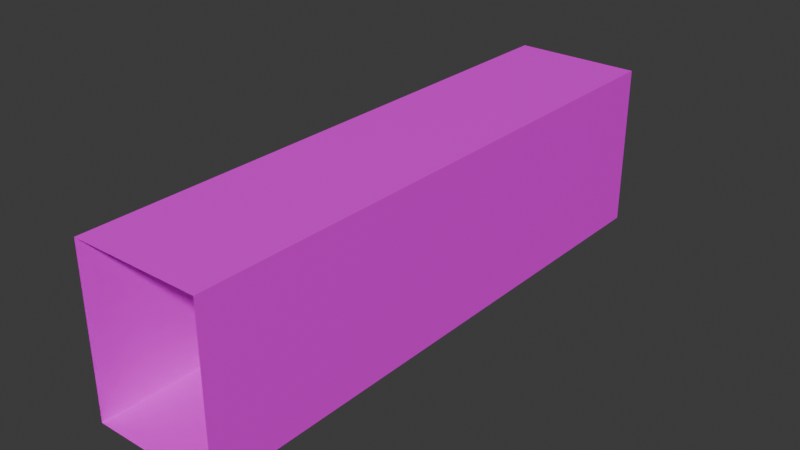 # Source: Spooky_Corridor.blend  (saved by Blender 4.5.87; exported with 4.5.12 LTS)
import bpy
from mathutils import Matrix  # noqa: F401  (used for matrix-valued properties, if any)

bpy.ops.wm.read_factory_settings(use_empty=True)
scene = bpy.context.scene
scene.name = 'Scene'

# ---- collections
col_collection = bpy.data.collections.new('Collection'); scene.collection.children.link(col_collection)

# ---- images (referenced by path relative to the original .blend; pixels are not part of the script)
import os
ASSET_DIR = os.environ.get("B2B_ASSET_DIR", "")  # directory of the original .blend (textures are referenced by path, not embedded)
HERE = os.path.dirname(os.path.abspath(__file__))  # packed textures are extracted next to this script under _unpacked/

def load_image(name, relpath, width, height, colorspace="sRGB"):
    """Load a texture the original file referenced (path relative to the .blend, or extracted next to this script)."""
    p = next((c for c in (os.path.join(HERE, relpath), os.path.join(ASSET_DIR, relpath)) if relpath and os.path.exists(c)), "")
    if p:
        img = bpy.data.images.load(p, check_existing=True)
        img.name = name
    else:  # same state as the original file: an image datablock whose file is absent (Cycles renders it pink)
        img = bpy.data.images.new(name, width, height)
        img.source = "FILE"
        img.filepath = "//" + (relpath or name)
    img.colorspace_settings.name = colorspace
    return img
img_imgp5539_almost_seamless_jpg = load_image('imgp5539_almost_seamless.jpg', 'imgp5539_almost_seamless.jpg', 1024, 1024, 'sRGB')
img_imgp5493_seamless_1_jpg = load_image('imgp5493_seamless_1.jpg', 'imgp5493_seamless_1.jpg', 1024, 1024, 'sRGB')
img_wood_door_01_png = load_image('wood_door_01.png', 'wood_door_01.png', 1024, 1024, 'sRGB')
img_wood_door_01_n_png = load_image('wood_door_01_n.png', 'wood_door_01_n.png', 1024, 1024, 'Non-Color')

# ---- materials (node trees are filled in below, after node groups)
mat_wall = bpy.data.materials.new('Wall')
mat_floor = bpy.data.materials.new('Floor')
mat_door_frame = bpy.data.materials.new('Door Frame')
mat_door = bpy.data.materials.new('Door')

# ---- material node trees
mat_wall.use_nodes = True; mat_wall.node_tree.nodes.clear()
_N = mat_wall.node_tree.nodes; _L = mat_wall.node_tree.links
n0 = _N.new('ShaderNodeBsdfPrincipled'); n0.name = 'Principled BSDF'; n0.location = (-200, 100)
n1 = _N.new('ShaderNodeOutputMaterial'); n1.name = 'Material Output'; n1.location = (200, 100)
n2 = _N.new('ShaderNodeTexImage'); n2.name = 'Image Texture'; n2.location = (-524, -22)
n2.image = img_imgp5539_almost_seamless_jpg
_L.new(n0.outputs[0], n1.inputs[0])
_L.new(n2.outputs[0], n0.inputs[0])
n1.is_active_output = True
mat_floor.use_nodes = True; mat_floor.node_tree.nodes.clear()
_N = mat_floor.node_tree.nodes; _L = mat_floor.node_tree.links
n0 = _N.new('ShaderNodeBsdfPrincipled'); n0.name = 'Principled BSDF'; n0.location = (-200, 100)
n1 = _N.new('ShaderNodeOutputMaterial'); n1.name = 'Material Output'; n1.location = (200, 100)
n2 = _N.new('ShaderNodeTexImage'); n2.name = 'Image Texture'; n2.location = (-579, 82)
n2.image = img_imgp5493_seamless_1_jpg
_L.new(n0.outputs[0], n1.inputs[0])
_L.new(n2.outputs[0], n0.inputs[0])
n1.is_active_output = True
mat_door_frame.use_nodes = True; mat_door_frame.node_tree.nodes.clear()
_N = mat_door_frame.node_tree.nodes; _L = mat_door_frame.node_tree.links
n0 = _N.new('ShaderNodeBsdfPrincipled'); n0.name = 'Principled BSDF'; n0.location = (-200, 100)
n1 = _N.new('ShaderNodeOutputMaterial'); n1.name = 'Material Output'; n1.location = (200, 100)
n2 = _N.new('ShaderNodeTexImage'); n2.name = 'Image Texture'; n2.location = (-546, 170)
n2.image = img_wood_door_01_png
n3 = _N.new('ShaderNodeTexImage'); n3.name = 'Image Texture.001'; n3.location = (-591, -334)
n3.image = img_wood_door_01_n_png
n4 = _N.new('ShaderNodeNormal'); n4.name = 'Normal'; n4.location = (-416, -134)
_L.new(n0.outputs[0], n1.inputs[0])
_L.new(n2.outputs[0], n0.inputs[0])
_L.new(n3.outputs[0], n4.inputs[0])
_L.new(n4.outputs[0], n0.inputs[5])
n1.is_active_output = True
mat_door.use_nodes = True; mat_door.node_tree.nodes.clear()
_N = mat_door.node_tree.nodes; _L = mat_door.node_tree.links
n0 = _N.new('ShaderNodeBsdfPrincipled'); n0.name = 'Principled BSDF'; n0.location = (-200, 100)
n1 = _N.new('ShaderNodeOutputMaterial'); n1.name = 'Material Output'; n1.location = (200, 100)
n2 = _N.new('ShaderNodeTexImage'); n2.name = 'Image Texture'; n2.location = (-580, 219)
n2.image = img_wood_door_01_png
n3 = _N.new('ShaderNodeTexImage'); n3.name = 'Image Texture.001'; n3.location = (-711, -126)
n3.image = img_wood_door_01_n_png
n4 = _N.new('ShaderNodeNormal'); n4.name = 'Normal'; n4.location = (-407, -130)
_L.new(n0.outputs[0], n1.inputs[0])
_L.new(n2.outputs[0], n0.inputs[0])
_L.new(n3.outputs[0], n4.inputs[0])
_L.new(n4.outputs[0], n0.inputs[5])
n1.is_active_output = True

# ---- world
world_world = bpy.data.worlds.new('World'); scene.world = world_world
world_world.use_nodes = True; world_world.node_tree.nodes.clear()
_N = world_world.node_tree.nodes; _L = world_world.node_tree.links
n0 = _N.new('ShaderNodeOutputWorld'); n0.name = 'World Output'; n0.location = (200, 100)
n1 = _N.new('ShaderNodeBackground'); n1.name = 'Background'; n1.location = (-200, 100)
n1.inputs[0].default_value = (0.05088, 0.05088, 0.05088, 1.0)
_L.new(n1.outputs[0], n0.inputs[0])
n0.is_active_output = True
world_world.color = (0.05088, 0.05088, 0.05088)
world_world.sun_shadow_jitter_overblur = 0.0

# ---- meshes
me_cube_001 = bpy.data.meshes.new('Cube.001')
me_cube_001.from_pydata([(-0.9, 0.0, -1.15), (-0.9, 0.0, 1.15), (0.9, 0.0, -1.15), (0.9, 0.0, 1.15)], [], [(0, 2, 3, 1)])
_uv = me_cube_001.uv_layers.new(name='UVMap')
_uv.uv.foreach_set('vector', [8.851e-05, 8.851e-05, 0.7826, 8.846e-05, 0.7826, 0.9999, 8.872e-05, 0.9999])
me_cube_001.update()
me_cube_002 = bpy.data.meshes.new('Cube.002')
me_cube_002.from_pydata([(0.9, -4.0, -1.15), (0.9, -4.0, 1.15), (0.9, 4.0, -1.15), (0.9, 4.0, 1.15)], [], [(2, 0, 1, 3)])
_uv = me_cube_002.uv_layers.new(name='UVMap')
_uv.uv.foreach_set('vector', [-1.032, 0.0395, 2.28, 0.0395, 2.28, 0.9917, -1.032, 0.9917])
me_cube_002.materials.append(mat_wall)
me_cube_002.update()
me_cube_003 = bpy.data.meshes.new('Cube.003')
me_cube_003.from_pydata([(-0.9, -4.0, -1.15), (-0.9, 4.0, -1.15), (0.9, -4.0, -1.15), (0.9, 4.0, -1.15)], [], [(1, 0, 2, 3)])
_uv = me_cube_003.uv_layers.new(name='UVMap')
_uv.uv.foreach_set('vector', [4.743e-05, 1.0, 4.75e-05, 4.744e-05, 0.225, 4.745e-05, 0.225, 1.0])
me_cube_003.materials.append(mat_floor)
me_cube_003.update()
me_cube_004 = bpy.data.meshes.new('Cube.004')
me_cube_004.from_pydata([(-0.9, -4.0, -1.15), (-0.9, -4.0, 1.15), (-0.9, 4.0, -1.15), (-0.9, 4.0, 1.15)], [], [(0, 2, 3, 1)])
_uv = me_cube_004.uv_layers.new(name='UVMap')
_uv.uv.foreach_set('vector', [-1.247, 0.02079, 2.224, 0.02079, 2.224, 1.019, -1.247, 1.019])
me_cube_004.materials.append(mat_wall)
me_cube_004.update()
me_cube_005 = bpy.data.meshes.new('Cube.005')
me_cube_005.from_pydata([(-0.9, -4.0, 0.0), (-0.9, 4.0, 0.0), (0.9, -4.0, 0.0), (0.9, 4.0, 0.0)], [], [(3, 2, 0, 1)])
_uv = me_cube_005.uv_layers.new(name='UVMap')
_uv.uv.foreach_set('vector', [0.5119, 1.0, 0.5119, 4.744e-05, 0.7369, 4.745e-05, 0.7369, 1.0])
me_cube_005.materials.append(mat_floor)
me_cube_005.update()
me_cube_006 = bpy.data.meshes.new('Cube.006')
me_cube_006.from_pydata([(-0.6, -0.06, -1.0), (-0.6, -0.06, 1.0), (-0.6, 0.06, -1.0), (-0.6, 0.06, 1.0), (-0.5303, -0.06, -1.0), (-0.5303, 0.06, 1.0), (-0.5303, -0.06, 1.0), (-0.5303, 0.06, -1.0), (0.0, 0.06, 1.0), (0.0, -0.06, 1.0), (-0.6, -0.06, 0.9229), (-0.6, 0.06, 0.9229), (-0.5303, -0.06, 0.9229), (-0.5303, 0.06, 0.9229), (0.0, -0.06, 0.9229), (0.0, 0.06, 0.9229), (0.6, -0.06, -1.0), (0.6, -0.06, 1.0), (0.6, 0.06, -1.0), (0.6, 0.06, 1.0), (0.5303, -0.06, -1.0), (0.5303, 0.06, 1.0), (0.5303, -0.06, 1.0), (0.5303, 0.06, -1.0), (0.6, -0.06, 0.9229), (0.6, 0.06, 0.9229), (0.5303, -0.06, 0.9229), (0.5303, 0.06, 0.9229)], [], [(10, 1, 3, 11), (14, 9, 6, 12), (12, 6, 1, 10), (8, 5, 6, 9), (5, 3, 1, 6), (11, 3, 5, 13), (13, 5, 8, 15), (2, 11, 13, 7), (4, 12, 10, 0), (0, 10, 11, 2), (4, 7, 13, 12), (13, 15, 14, 12), (24, 25, 19, 17), (14, 26, 22, 9), (26, 24, 17, 22), (8, 9, 22, 21), (21, 22, 17, 19), (25, 27, 21, 19), (27, 15, 8, 21), (18, 23, 27, 25), (20, 16, 24, 26), (16, 18, 25, 24), (20, 26, 27, 23), (27, 26, 14, 15)])
_uv = me_cube_006.uv_layers.new(name='UVMap')
_uv.uv.foreach_set('vector', [0.5071, 0.5839, 0.5123, 0.5839, 0.5123, 0.5859, 0.5071, 0.5859, 0.6646, 0.4532, 0.6646, 0.4661, 0.5762, 0.4661, 0.5762, 0.4532, 0.5762, 0.4532, 0.5762, 0.4661, 0.5646, 0.4661, 0.5646, 0.4532, 0.553, 0.5859, 0.517, 0.5859, 0.517, 0.5839, 0.553, 0.5839, 0.517, 0.5859, 0.5123, 0.5859, 0.5123, 0.5839, 0.517, 0.5839, 0.9509, 0.4493, 0.9509, 0.4574, 0.9436, 0.4574, 0.9436, 0.4493, 0.9436, 0.4493, 0.9436, 0.4574, 0.8879, 0.4574, 0.8879, 0.4493, 0.9509, 0.2472, 0.9509, 0.4493, 0.9436, 0.4493, 0.9436, 0.2472, 0.5762, 0.1328, 0.5762, 0.4532, 0.5646, 0.4532, 0.5646, 0.1328, 0.3767, 0.5839, 0.5071, 0.5839, 0.5071, 0.5859, 0.3767, 0.5859, 0.3391, 0.5997, 0.3391, 0.5958, 0.5844, 0.5958, 0.5844, 0.5997, 0.5844, 0.5958, 0.6521, 0.5958, 0.6521, 0.5997, 0.5844, 0.5997, 0.5989, 0.5839, 0.5989, 0.5859, 0.5937, 0.5859, 0.5937, 0.5839, 0.6646, 0.4532, 0.7529, 0.4532, 0.7529, 0.4661, 0.6646, 0.4661, 0.7529, 0.4532, 0.7646, 0.4532, 0.7646, 0.4661, 0.7529, 0.4661, 0.553, 0.5859, 0.553, 0.5839, 0.5889, 0.5839, 0.5889, 0.5859, 0.5889, 0.5859, 0.5889, 0.5839, 0.5937, 0.5839, 0.5937, 0.5859, 0.8248, 0.4493, 0.8322, 0.4493, 0.8322, 0.4574, 0.8248, 0.4574, 0.8322, 0.4493, 0.8879, 0.4493, 0.8879, 0.4574, 0.8322, 0.4574, 0.8248, 0.2472, 0.8322, 0.2472, 0.8322, 0.4493, 0.8248, 0.4493, 0.7529, 0.1328, 0.7646, 0.1328, 0.7646, 0.4532, 0.7529, 0.4532, 0.7293, 0.5839, 0.7293, 0.5859, 0.5989, 0.5859, 0.5989, 0.5839, 0.9651, 0.5997, 0.7197, 0.5997, 0.7197, 0.5958, 0.9651, 0.5958, 0.7197, 0.5958, 0.7197, 0.5997, 0.6521, 0.5997, 0.6521, 0.5958])
me_cube_006.materials.append(mat_door_frame)
me_cube_006.update()
me_cube_007 = bpy.data.meshes.new('Cube.007')
me_cube_007.from_pydata([(-0.5303, -0.06, -1.0), (0.0, -0.06, -1.0), (-0.5303, -0.06, 0.9229), (0.0, -0.06, 0.9229), (0.5303, -0.06, -1.0), (0.5303, -0.06, 0.9229)], [], [(1, 3, 2, 0), (1, 4, 5, 3)])
_uv = me_cube_007.uv_layers.new(name='UVMap')
_uv.uv.foreach_set('vector', [0.5, 9.521e-05, 0.5, 0.9065, 9.516e-05, 0.9065, 9.516e-05, 9.518e-05, 0.5, 9.521e-05, 0.9999, 9.518e-05, 0.9999, 0.9065, 0.5, 0.9065])
me_cube_007.materials.append(mat_door)
me_cube_007.update()

# ---- objects
ob_cube = bpy.data.objects.new('Cube', me_cube_001)
ob_cube_001 = bpy.data.objects.new('Cube.001', me_cube_002)
ob_cube_002 = bpy.data.objects.new('Cube.002', me_cube_003)
ob_cube_003 = bpy.data.objects.new('Cube.003', me_cube_004)
ob_cube_004 = bpy.data.objects.new('Cube.004', me_cube_005)
ob_frame = bpy.data.objects.new('Frame', me_cube_006)
ob_door = bpy.data.objects.new('Door', me_cube_007)

# ---- transforms, parenting, visibility, modifiers, constraints
ob_cube.location = (0.0, 4.0, 0.0)
ob_cube_001.location = (0.0, 0.0, 0.0)
ob_cube_002.location = (0.0, 0.0, 0.0)
ob_cube_003.location = (0.0, 0.0, 0.0)
ob_cube_004.location = (0.0, 0.0, 1.15)
ob_frame.location = (0.0, 3.964, -0.1405)
ob_door.location = (0.0, 4.0, -0.1405)

# ---- collection membership
col_collection.objects.link(ob_cube)
col_collection.objects.link(ob_cube_001)
col_collection.objects.link(ob_cube_002)
col_collection.objects.link(ob_cube_003)
col_collection.objects.link(ob_cube_004)
col_collection.objects.link(ob_frame)
col_collection.objects.link(ob_door)

# ---- scene / render settings (as saved in the file)
scene.frame_start = 1; scene.frame_end = 250; scene.frame_set(1)
scene.render.engine = 'BLENDER_EEVEE_NEXT'
bpy.context.view_layer.update()

# ---- added for rendering (the .blend has no active camera and no usable light): camera, sun
cam_auto = bpy.data.cameras.new('AutoCamera')
cam_auto.lens = 50.0
cam_auto.sensor_width = 36.0
cam_auto.clip_end = 1000.0
ob_auto_camera = bpy.data.objects.new('AutoCamera', cam_auto)
scene.collection.objects.link(ob_auto_camera)
ob_auto_camera.location = (7.90064, -9.46869, 6.32052)
ob_auto_camera.rotation_euler = (1.09748, -7.21219e-08, 0.694738)
scene.camera = ob_auto_camera
light_auto_sun = bpy.data.lights.new('AutoSun', 'SUN')
light_auto_sun.energy = 3.0
light_auto_sun.angle = 0.0523599
ob_auto_sun = bpy.data.objects.new('AutoSun', light_auto_sun)
scene.collection.objects.link(ob_auto_sun)
ob_auto_sun.rotation_euler = (0.872665, 0.174533, 0.523599)
bpy.context.view_layer.update()
